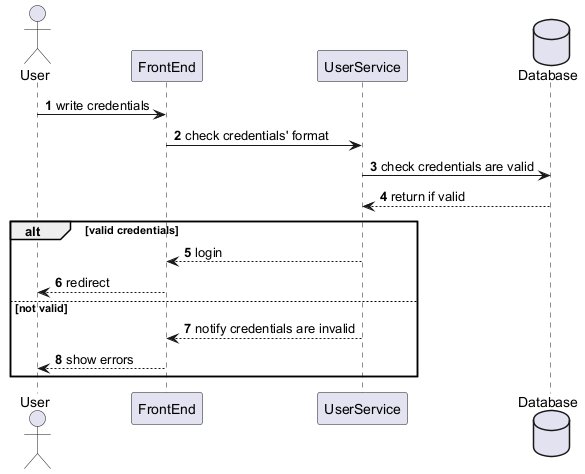

The diagram above was rendered by PlantUML. Its source (embedded in the PNG):
@startuml
autonumber
actor User
participant FrontEnd
participant UserService
database Database

User -> FrontEnd: write credentials
FrontEnd -> UserService: check credentials' format
UserService -> Database: check credentials are valid
Database --> UserService: return if valid

alt valid credentials
    UserService --> FrontEnd: login
    FrontEnd --> User: redirect
else not valid
    UserService --> FrontEnd: notify credentials are invalid
    FrontEnd --> User: show errors
end
@enduml